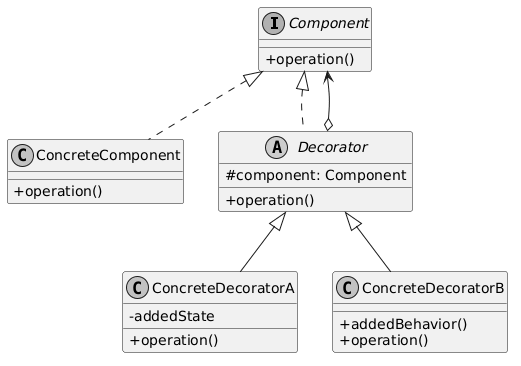

The diagram above was rendered by PlantUML. Its source (embedded in the PNG):
@startuml
skinparam classAttributeIconSize 0
skinparam monochrome true
skinparam shadowing false

interface Component {
    + operation()
}

class ConcreteComponent {
    + operation()
}

abstract class Decorator {
    # component: Component
    + operation()
}

class ConcreteDecoratorA {
    - addedState
    + operation()
}

class ConcreteDecoratorB {
    + addedBehavior()
    + operation()
}

Component <|.. ConcreteComponent
Component <|.. Decorator
Decorator o--> Component
Decorator <|-- ConcreteDecoratorA
Decorator <|-- ConcreteDecoratorB
@enduml